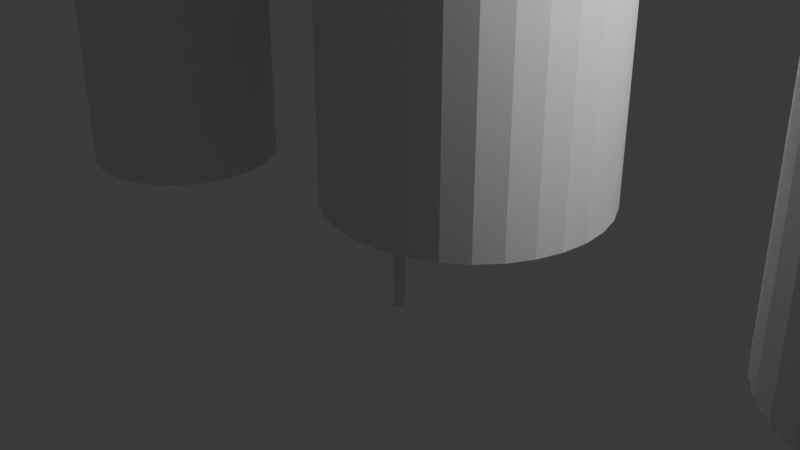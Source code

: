 # Source: untitled.blend  (saved by Blender 4.0.36; exported with 4.5.12 LTS)
import bpy
from mathutils import Matrix  # noqa: F401  (used for matrix-valued properties, if any)

bpy.ops.wm.read_factory_settings(use_empty=True)
scene = bpy.context.scene
scene.name = 'Scene'

# ---- collections
col_collection = bpy.data.collections.new('Collection'); scene.collection.children.link(col_collection)
col_collection_1 = bpy.data.collections.new('Collection 1'); col_collection.children.link(col_collection_1)
col_collection_2 = bpy.data.collections.new('Collection 2'); col_collection.children.link(col_collection_2)

# ---- world
world_world = bpy.data.worlds.new('World'); scene.world = world_world
world_world.use_nodes = True; world_world.node_tree.nodes.clear()
_N = world_world.node_tree.nodes; _L = world_world.node_tree.links
n0 = _N.new('ShaderNodeOutputWorld'); n0.name = 'World Output'; n0.location = (300, 300)
n1 = _N.new('ShaderNodeBackground'); n1.name = 'Background'; n1.location = (10, 300)
n1.inputs[0].default_value = (0.05088, 0.05088, 0.05088, 1.0)
_L.new(n1.outputs[0], n0.inputs[0])
n0.is_active_output = True
world_world.color = (0.05088, 0.05088, 0.05088)
world_world.use_sun_shadow = False
world_world.sun_shadow_jitter_overblur = 0.0

# ---- cameras
cam_camera = bpy.data.cameras.new('Camera')
cam_camera.clip_end = 100.0
cam_camera.ortho_scale = 7.314

# ---- lights
light_light = bpy.data.lights.new('Light', 'POINT')
light_light.transmission_factor = 0.0
light_light.use_soft_falloff = False
light_light.energy = 1000.0
light_light.shadow_soft_size = 0.1
light_light.shadow_maximum_resolution = 0.006
light_light.use_absolute_resolution = True

# ---- meshes
me_cylinder = bpy.data.meshes.new('Cylinder')
me_cylinder.from_pydata([(0.0, 1.0, -1.0), (0.0, 1.0, 1.0), (0.1951, 0.9808, -1.0), (0.1951, 0.9808, 1.0), (0.3827, 0.9239, -1.0), (0.3827, 0.9239, 1.0), (0.5556, 0.8315, -1.0), (0.5556, 0.8315, 1.0), (0.7071, 0.7071, -1.0), (0.7071, 0.7071, 1.0), (0.8315, 0.5556, -1.0), (0.8315, 0.5556, 1.0), (0.9239, 0.3827, -1.0), (0.9239, 0.3827, 1.0), (0.9808, 0.1951, -1.0), (0.9808, 0.1951, 1.0), (1.0, 0.0, -1.0), (1.0, 0.0, 1.0), (0.9808, -0.1951, -1.0), (0.9808, -0.1951, 1.0), (0.9239, -0.3827, -1.0), (0.9239, -0.3827, 1.0), (0.8315, -0.5556, -1.0), (0.8315, -0.5556, 1.0), (0.7071, -0.7071, -1.0), (0.7071, -0.7071, 1.0), (0.5556, -0.8315, -1.0), (0.5556, -0.8315, 1.0), (0.3827, -0.9239, -1.0), (0.3827, -0.9239, 1.0), (0.1951, -0.9808, -1.0), (0.1951, -0.9808, 1.0), (0.0, -1.0, -1.0), (0.0, -1.0, 1.0), (-0.1951, -0.9808, -1.0), (-0.1951, -0.9808, 1.0), (-0.3827, -0.9239, -1.0), (-0.3827, -0.9239, 1.0), (-0.5556, -0.8315, -1.0), (-0.5556, -0.8315, 1.0), (-0.7071, -0.7071, -1.0), (-0.7071, -0.7071, 1.0), (-0.8315, -0.5556, -1.0), (-0.8315, -0.5556, 1.0), (-0.9239, -0.3827, -1.0), (-0.9239, -0.3827, 1.0), (-0.9808, -0.1951, -1.0), (-0.9808, -0.1951, 1.0), (-1.0, 0.0, -1.0), (-1.0, 0.0, 1.0), (-0.9808, 0.1951, -1.0), (-0.9808, 0.1951, 1.0), (-0.9239, 0.3827, -1.0), (-0.9239, 0.3827, 1.0), (-0.8315, 0.5556, -1.0), (-0.8315, 0.5556, 1.0), (-0.7071, 0.7071, -1.0), (-0.7071, 0.7071, 1.0), (-0.5556, 0.8315, -1.0), (-0.5556, 0.8315, 1.0), (-0.3827, 0.9239, -1.0), (-0.3827, 0.9239, 1.0), (-0.1951, 0.9808, -1.0), (-0.1951, 0.9808, 1.0)], [], [(0, 1, 3, 2), (2, 3, 5, 4), (4, 5, 7, 6), (6, 7, 9, 8), (8, 9, 11, 10), (10, 11, 13, 12), (12, 13, 15, 14), (14, 15, 17, 16), (16, 17, 19, 18), (18, 19, 21, 20), (20, 21, 23, 22), (22, 23, 25, 24), (24, 25, 27, 26), (26, 27, 29, 28), (28, 29, 31, 30), (30, 31, 33, 32), (32, 33, 35, 34), (34, 35, 37, 36), (36, 37, 39, 38), (38, 39, 41, 40), (40, 41, 43, 42), (42, 43, 45, 44), (44, 45, 47, 46), (46, 47, 49, 48), (48, 49, 51, 50), (50, 51, 53, 52), (52, 53, 55, 54), (54, 55, 57, 56), (56, 57, 59, 58), (58, 59, 61, 60), (3, 1, 63, 61, 59, 57, 55, 53, 51, 49, 47, 45, 43, 41, 39, 37, 35, 33, 31, 29, 27, 25, 23, 21, 19, 17, 15, 13, 11, 9, 7, 5), (60, 61, 63, 62), (62, 63, 1, 0), (0, 2, 4, 6, 8, 10, 12, 14, 16, 18, 20, 22, 24, 26, 28, 30, 32, 34, 36, 38, 40, 42, 44, 46, 48, 50, 52, 54, 56, 58, 60, 62)])
_uv = me_cylinder.uv_layers.new(name='UVMap')
_uv.uv.foreach_set('vector', [1.0, 0.5, 1.0, 1.0, 0.9688, 1.0, 0.9688, 0.5, 0.9688, 0.5, 0.9688, 1.0, 0.9375, 1.0, 0.9375, 0.5, 0.9375, 0.5, 0.9375, 1.0, 0.9062, 1.0, 0.9062, 0.5, 0.9062, 0.5, 0.9062, 1.0, 0.875, 1.0, 0.875, 0.5, 0.875, 0.5, 0.875, 1.0, 0.8438, 1.0, 0.8438, 0.5, 0.8438, 0.5, 0.8438, 1.0, 0.8125, 1.0, 0.8125, 0.5, 0.8125, 0.5, 0.8125, 1.0, 0.7812, 1.0, 0.7812, 0.5, 0.7812, 0.5, 0.7812, 1.0, 0.75, 1.0, 0.75, 0.5, 0.75, 0.5, 0.75, 1.0, 0.7188, 1.0, 0.7188, 0.5, 0.7188, 0.5, 0.7188, 1.0, 0.6875, 1.0, 0.6875, 0.5, 0.6875, 0.5, 0.6875, 1.0, 0.6562, 1.0, 0.6562, 0.5, 0.6562, 0.5, 0.6562, 1.0, 0.625, 1.0, 0.625, 0.5, 0.625, 0.5, 0.625, 1.0, 0.5938, 1.0, 0.5938, 0.5, 0.5938, 0.5, 0.5938, 1.0, 0.5625, 1.0, 0.5625, 0.5, 0.5625, 0.5, 0.5625, 1.0, 0.5312, 1.0, 0.5312, 0.5, 0.5312, 0.5, 0.5312, 1.0, 0.5, 1.0, 0.5, 0.5, 0.5, 0.5, 0.5, 1.0, 0.4688, 1.0, 0.4688, 0.5, 0.4688, 0.5, 0.4688, 1.0, 0.4375, 1.0, 0.4375, 0.5, 0.4375, 0.5, 0.4375, 1.0, 0.4062, 1.0, 0.4062, 0.5, 0.4062, 0.5, 0.4062, 1.0, 0.375, 1.0, 0.375, 0.5, 0.375, 0.5, 0.375, 1.0, 0.3438, 1.0, 0.3438, 0.5, 0.3438, 0.5, 0.3438, 1.0, 0.3125, 1.0, 0.3125, 0.5, 0.3125, 0.5, 0.3125, 1.0, 0.2812, 1.0, 0.2812, 0.5, 0.2812, 0.5, 0.2812, 1.0, 0.25, 1.0, 0.25, 0.5, 0.25, 0.5, 0.25, 1.0, 0.2188, 1.0, 0.2188, 0.5, 0.2188, 0.5, 0.2188, 1.0, 0.1875, 1.0, 0.1875, 0.5, 0.1875, 0.5, 0.1875, 1.0, 0.1562, 1.0, 0.1562, 0.5, 0.1562, 0.5, 0.1562, 1.0, 0.125, 1.0, 0.125, 0.5, 0.125, 0.5, 0.125, 1.0, 0.09375, 1.0, 0.09375, 0.5, 0.09375, 0.5, 0.09375, 1.0, 0.0625, 1.0, 0.0625, 0.5, 0.2968, 0.4854, 0.25, 0.49, 0.2032, 0.4854, 0.1582, 0.4717, 0.1167, 0.4496, 0.08029, 0.4197, 0.05045, 0.3833, 0.02827, 0.3418, 0.01461, 0.2968, 0.01, 0.25, 0.01461, 0.2032, 0.02827, 0.1582, 0.05045, 0.1167, 0.08029, 0.08029, 0.1167, 0.05045, 0.1582, 0.02827, 0.2032, 0.01461, 0.25, 0.01, 0.2968, 0.01461, 0.3418, 0.02827, 0.3833, 0.05045, 0.4197, 0.08029, 0.4496, 0.1167, 0.4717, 0.1582, 0.4854, 0.2032, 0.49, 0.25, 0.4854, 0.2968, 0.4717, 0.3418, 0.4496, 0.3833, 0.4197, 0.4197, 0.3833, 0.4496, 0.3418, 0.4717, 0.0625, 0.5, 0.0625, 1.0, 0.03125, 1.0, 0.03125, 0.5, 0.03125, 0.5, 0.03125, 1.0, 0.0, 1.0, 0.0, 0.5, 0.75, 0.49, 0.7968, 0.4854, 0.8418, 0.4717, 0.8833, 0.4496, 0.9197, 0.4197, 0.9496, 0.3833, 0.9717, 0.3418, 0.9854, 0.2968, 0.99, 0.25, 0.9854, 0.2032, 0.9717, 0.1582, 0.9496, 0.1167, 0.9197, 0.08029, 0.8833, 0.05045, 0.8418, 0.02827, 0.7968, 0.01461, 0.75, 0.01, 0.7032, 0.01461, 0.6582, 0.02827, 0.6167, 0.05045, 0.5803, 0.08029, 0.5504, 0.1167, 0.5283, 0.1582, 0.5146, 0.2032, 0.51, 0.25, 0.5146, 0.2968, 0.5283, 0.3418, 0.5504, 0.3833, 0.5803, 0.4197, 0.6167, 0.4496, 0.6582, 0.4717, 0.7032, 0.4854])
me_cylinder.update()
me_cylinder_001 = bpy.data.meshes.new('Cylinder.001')
me_cylinder_001.from_pydata([(0.0, 1.0, -1.0), (0.0, 1.0, 1.0), (0.1951, 0.9808, -1.0), (0.1951, 0.9808, 1.0), (0.3827, 0.9239, -1.0), (0.3827, 0.9239, 1.0), (0.5556, 0.8315, -1.0), (0.5556, 0.8315, 1.0), (0.7071, 0.7071, -1.0), (0.7071, 0.7071, 1.0), (0.8315, 0.5556, -1.0), (0.8315, 0.5556, 1.0), (0.9239, 0.3827, -1.0), (0.9239, 0.3827, 1.0), (0.9808, 0.1951, -1.0), (0.9808, 0.1951, 1.0), (1.0, 0.0, -1.0), (1.0, 0.0, 1.0), (0.9808, -0.1951, -1.0), (0.9808, -0.1951, 1.0), (0.9239, -0.3827, -1.0), (0.9239, -0.3827, 1.0), (0.8315, -0.5556, -1.0), (0.8315, -0.5556, 1.0), (0.7071, -0.7071, -1.0), (0.7071, -0.7071, 1.0), (0.5556, -0.8315, -1.0), (0.5556, -0.8315, 1.0), (0.3827, -0.9239, -1.0), (0.3827, -0.9239, 1.0), (0.1951, -0.9808, -1.0), (0.1951, -0.9808, 1.0), (0.0, -1.0, -1.0), (0.0, -1.0, 1.0), (-0.1951, -0.9808, -1.0), (-0.1951, -0.9808, 1.0), (-0.3827, -0.9239, -1.0), (-0.3827, -0.9239, 1.0), (-0.5556, -0.8315, -1.0), (-0.5556, -0.8315, 1.0), (-0.7071, -0.7071, -1.0), (-0.7071, -0.7071, 1.0), (-0.8315, -0.5556, -1.0), (-0.8315, -0.5556, 1.0), (-0.9239, -0.3827, -1.0), (-0.9239, -0.3827, 1.0), (-0.9808, -0.1951, -1.0), (-0.9808, -0.1951, 1.0), (-1.0, 0.0, -1.0), (-1.0, 0.0, 1.0), (-0.9808, 0.1951, -1.0), (-0.9808, 0.1951, 1.0), (-0.9239, 0.3827, -1.0), (-0.9239, 0.3827, 1.0), (-0.8315, 0.5556, -1.0), (-0.8315, 0.5556, 1.0), (-0.7071, 0.7071, -1.0), (-0.7071, 0.7071, 1.0), (-0.5556, 0.8315, -1.0), (-0.5556, 0.8315, 1.0), (-0.3827, 0.9239, -1.0), (-0.3827, 0.9239, 1.0), (-0.1951, 0.9808, -1.0), (-0.1951, 0.9808, 1.0)], [], [(0, 1, 3, 2), (2, 3, 5, 4), (4, 5, 7, 6), (6, 7, 9, 8), (8, 9, 11, 10), (10, 11, 13, 12), (12, 13, 15, 14), (14, 15, 17, 16), (16, 17, 19, 18), (18, 19, 21, 20), (20, 21, 23, 22), (22, 23, 25, 24), (24, 25, 27, 26), (26, 27, 29, 28), (28, 29, 31, 30), (30, 31, 33, 32), (32, 33, 35, 34), (34, 35, 37, 36), (36, 37, 39, 38), (38, 39, 41, 40), (40, 41, 43, 42), (42, 43, 45, 44), (44, 45, 47, 46), (46, 47, 49, 48), (48, 49, 51, 50), (50, 51, 53, 52), (52, 53, 55, 54), (54, 55, 57, 56), (56, 57, 59, 58), (58, 59, 61, 60), (3, 1, 63, 61, 59, 57, 55, 53, 51, 49, 47, 45, 43, 41, 39, 37, 35, 33, 31, 29, 27, 25, 23, 21, 19, 17, 15, 13, 11, 9, 7, 5), (60, 61, 63, 62), (62, 63, 1, 0), (0, 2, 4, 6, 8, 10, 12, 14, 16, 18, 20, 22, 24, 26, 28, 30, 32, 34, 36, 38, 40, 42, 44, 46, 48, 50, 52, 54, 56, 58, 60, 62)])
_uv = me_cylinder_001.uv_layers.new(name='UVMap')
_uv.uv.foreach_set('vector', [1.0, 0.5, 1.0, 1.0, 0.9688, 1.0, 0.9688, 0.5, 0.9688, 0.5, 0.9688, 1.0, 0.9375, 1.0, 0.9375, 0.5, 0.9375, 0.5, 0.9375, 1.0, 0.9062, 1.0, 0.9062, 0.5, 0.9062, 0.5, 0.9062, 1.0, 0.875, 1.0, 0.875, 0.5, 0.875, 0.5, 0.875, 1.0, 0.8438, 1.0, 0.8438, 0.5, 0.8438, 0.5, 0.8438, 1.0, 0.8125, 1.0, 0.8125, 0.5, 0.8125, 0.5, 0.8125, 1.0, 0.7812, 1.0, 0.7812, 0.5, 0.7812, 0.5, 0.7812, 1.0, 0.75, 1.0, 0.75, 0.5, 0.75, 0.5, 0.75, 1.0, 0.7188, 1.0, 0.7188, 0.5, 0.7188, 0.5, 0.7188, 1.0, 0.6875, 1.0, 0.6875, 0.5, 0.6875, 0.5, 0.6875, 1.0, 0.6562, 1.0, 0.6562, 0.5, 0.6562, 0.5, 0.6562, 1.0, 0.625, 1.0, 0.625, 0.5, 0.625, 0.5, 0.625, 1.0, 0.5938, 1.0, 0.5938, 0.5, 0.5938, 0.5, 0.5938, 1.0, 0.5625, 1.0, 0.5625, 0.5, 0.5625, 0.5, 0.5625, 1.0, 0.5312, 1.0, 0.5312, 0.5, 0.5312, 0.5, 0.5312, 1.0, 0.5, 1.0, 0.5, 0.5, 0.5, 0.5, 0.5, 1.0, 0.4688, 1.0, 0.4688, 0.5, 0.4688, 0.5, 0.4688, 1.0, 0.4375, 1.0, 0.4375, 0.5, 0.4375, 0.5, 0.4375, 1.0, 0.4062, 1.0, 0.4062, 0.5, 0.4062, 0.5, 0.4062, 1.0, 0.375, 1.0, 0.375, 0.5, 0.375, 0.5, 0.375, 1.0, 0.3438, 1.0, 0.3438, 0.5, 0.3438, 0.5, 0.3438, 1.0, 0.3125, 1.0, 0.3125, 0.5, 0.3125, 0.5, 0.3125, 1.0, 0.2812, 1.0, 0.2812, 0.5, 0.2812, 0.5, 0.2812, 1.0, 0.25, 1.0, 0.25, 0.5, 0.25, 0.5, 0.25, 1.0, 0.2188, 1.0, 0.2188, 0.5, 0.2188, 0.5, 0.2188, 1.0, 0.1875, 1.0, 0.1875, 0.5, 0.1875, 0.5, 0.1875, 1.0, 0.1562, 1.0, 0.1562, 0.5, 0.1562, 0.5, 0.1562, 1.0, 0.125, 1.0, 0.125, 0.5, 0.125, 0.5, 0.125, 1.0, 0.09375, 1.0, 0.09375, 0.5, 0.09375, 0.5, 0.09375, 1.0, 0.0625, 1.0, 0.0625, 0.5, 0.2968, 0.4854, 0.25, 0.49, 0.2032, 0.4854, 0.1582, 0.4717, 0.1167, 0.4496, 0.08029, 0.4197, 0.05045, 0.3833, 0.02827, 0.3418, 0.01461, 0.2968, 0.01, 0.25, 0.01461, 0.2032, 0.02827, 0.1582, 0.05045, 0.1167, 0.08029, 0.08029, 0.1167, 0.05045, 0.1582, 0.02827, 0.2032, 0.01461, 0.25, 0.01, 0.2968, 0.01461, 0.3418, 0.02827, 0.3833, 0.05045, 0.4197, 0.08029, 0.4496, 0.1167, 0.4717, 0.1582, 0.4854, 0.2032, 0.49, 0.25, 0.4854, 0.2968, 0.4717, 0.3418, 0.4496, 0.3833, 0.4197, 0.4197, 0.3833, 0.4496, 0.3418, 0.4717, 0.0625, 0.5, 0.0625, 1.0, 0.03125, 1.0, 0.03125, 0.5, 0.03125, 0.5, 0.03125, 1.0, 0.0, 1.0, 0.0, 0.5, 0.75, 0.49, 0.7968, 0.4854, 0.8418, 0.4717, 0.8833, 0.4496, 0.9197, 0.4197, 0.9496, 0.3833, 0.9717, 0.3418, 0.9854, 0.2968, 0.99, 0.25, 0.9854, 0.2032, 0.9717, 0.1582, 0.9496, 0.1167, 0.9197, 0.08029, 0.8833, 0.05045, 0.8418, 0.02827, 0.7968, 0.01461, 0.75, 0.01, 0.7032, 0.01461, 0.6582, 0.02827, 0.6167, 0.05045, 0.5803, 0.08029, 0.5504, 0.1167, 0.5283, 0.1582, 0.5146, 0.2032, 0.51, 0.25, 0.5146, 0.2968, 0.5283, 0.3418, 0.5504, 0.3833, 0.5803, 0.4197, 0.6167, 0.4496, 0.6582, 0.4717, 0.7032, 0.4854])
me_cylinder_001.update()
me_cylinder_002 = bpy.data.meshes.new('Cylinder.002')
me_cylinder_002.from_pydata([(0.0, 1.0, -1.0), (0.0, 0.8554, 1.0), (0.1951, 0.9808, -1.0), (0.1669, 0.8389, 1.0), (0.3827, 0.9239, -1.0), (0.3273, 0.7903, 1.0), (0.5556, 0.8315, -1.0), (0.4752, 0.7112, 1.0), (0.7071, 0.7071, -1.0), (0.6048, 0.6048, 1.0), (0.8315, 0.5556, -1.0), (0.7112, 0.4752, 1.0), (0.9239, 0.3827, -1.0), (0.7903, 0.3273, 1.0), (0.9808, 0.1951, -1.0), (0.8389, 0.1669, 1.0), (1.0, 0.0, -1.0), (0.8554, 0.0, 1.0), (0.9808, -0.1951, -1.0), (0.8389, -0.1669, 1.0), (0.9239, -0.3827, -1.0), (0.7903, -0.3273, 1.0), (0.8315, -0.5556, -1.0), (0.7112, -0.4752, 1.0), (0.7071, -0.7071, -1.0), (0.6048, -0.6048, 1.0), (0.5556, -0.8315, -1.0), (0.4752, -0.7112, 1.0), (0.3827, -0.9239, -1.0), (0.3273, -0.7903, 1.0), (0.1951, -0.9808, -1.0), (0.1669, -0.8389, 1.0), (0.0, -1.0, -1.0), (0.0, -0.8554, 1.0), (-0.1951, -0.9808, -1.0), (-0.1669, -0.8389, 1.0), (-0.3827, -0.9239, -1.0), (-0.3273, -0.7903, 1.0), (-0.5556, -0.8315, -1.0), (-0.4752, -0.7112, 1.0), (-0.7071, -0.7071, -1.0), (-0.6048, -0.6048, 1.0), (-0.8315, -0.5556, -1.0), (-0.7112, -0.4752, 1.0), (-0.9239, -0.3827, -1.0), (-0.7903, -0.3273, 1.0), (-0.9808, -0.1951, -1.0), (-0.8389, -0.1669, 1.0), (-1.0, 0.0, -1.0), (-0.8554, 0.0, 1.0), (-0.9808, 0.1951, -1.0), (-0.8389, 0.1669, 1.0), (-0.9239, 0.3827, -1.0), (-0.7903, 0.3273, 1.0), (-0.8315, 0.5556, -1.0), (-0.7112, 0.4752, 1.0), (-0.7071, 0.7071, -1.0), (-0.6048, 0.6048, 1.0), (-0.5556, 0.8315, -1.0), (-0.4752, 0.7112, 1.0), (-0.3827, 0.9239, -1.0), (-0.3273, 0.7903, 1.0), (-0.1951, 0.9808, -1.0), (-0.1669, 0.8389, 1.0), (0.1951, 0.9808, 1.0), (0.0, 1.0, 1.0), (0.3827, 0.9239, 1.0), (0.5556, 0.8315, 1.0), (0.7071, 0.7071, 1.0), (0.8315, 0.5556, 1.0), (0.9239, 0.3827, 1.0), (0.9808, 0.1951, 1.0), (1.0, 0.0, 1.0), (0.9808, -0.1951, 1.0), (0.9239, -0.3827, 1.0), (0.8315, -0.5556, 1.0), (0.7071, -0.7071, 1.0), (0.5556, -0.8315, 1.0), (0.3827, -0.9239, 1.0), (0.1951, -0.9808, 1.0), (0.0, -1.0, 1.0), (-0.1951, -0.9808, 1.0), (-0.3827, -0.9239, 1.0), (-0.5556, -0.8315, 1.0), (-0.7071, -0.7071, 1.0), (-0.8315, -0.5556, 1.0), (-0.9239, -0.3827, 1.0), (-0.9808, -0.1951, 1.0), (-1.0, 0.0, 1.0), (-0.9808, 0.1951, 1.0), (-0.9239, 0.3827, 1.0), (-0.8315, 0.5556, 1.0), (-0.7071, 0.7071, 1.0), (-0.5556, 0.8315, 1.0), (-0.3827, 0.9239, 1.0), (-0.1951, 0.9808, 1.0), (0.1669, 0.8389, -0.1237), (7.169e-08, 0.8554, -0.1237), (0.3273, 0.7903, -0.1237), (0.4752, 0.7112, -0.1237), (0.6048, 0.6048, -0.1237), (0.7112, 0.4752, -0.1237), (0.7903, 0.3273, -0.1237), (0.8389, 0.1669, -0.1237), (0.8554, 0.0, -0.1237), (0.8389, -0.1669, -0.1237), (0.7903, -0.3273, -0.1237), (0.7112, -0.4752, -0.1237), (0.6048, -0.6048, -0.1237), (0.4752, -0.7112, -0.1237), (0.3273, -0.7903, -0.1237), (0.1669, -0.8389, -0.1237), (7.169e-08, -0.8554, -0.1237), (-0.1669, -0.8389, -0.1237), (-0.3273, -0.7903, -0.1237), (-0.4752, -0.7112, -0.1237), (-0.6048, -0.6048, -0.1237), (-0.7112, -0.4752, -0.1237), (-0.7903, -0.3273, -0.1237), (-0.8389, -0.1669, -0.1237), (-0.8554, 0.0, -0.1237), (-0.8389, 0.1669, -0.1237), (-0.7903, 0.3273, -0.1237), (-0.7112, 0.4752, -0.1237), (-0.6048, 0.6048, -0.1237), (-0.4752, 0.7112, -0.1237), (-0.3273, 0.7903, -0.1237), (-0.1669, 0.8389, -0.1237)], [], [(0, 65, 64, 2), (2, 64, 66, 4), (4, 66, 67, 6), (6, 67, 68, 8), (8, 68, 69, 10), (10, 69, 70, 12), (12, 70, 71, 14), (14, 71, 72, 16), (16, 72, 73, 18), (18, 73, 74, 20), (20, 74, 75, 22), (22, 75, 76, 24), (24, 76, 77, 26), (26, 77, 78, 28), (28, 78, 79, 30), (30, 79, 80, 32), (32, 80, 81, 34), (34, 81, 82, 36), (36, 82, 83, 38), (38, 83, 84, 40), (40, 84, 85, 42), (42, 85, 86, 44), (44, 86, 87, 46), (46, 87, 88, 48), (48, 88, 89, 50), (50, 89, 90, 52), (52, 90, 91, 54), (54, 91, 92, 56), (56, 92, 93, 58), (58, 93, 94, 60), (49, 47, 119, 120), (60, 94, 95, 62), (62, 95, 65, 0), (0, 2, 4, 6, 8, 10, 12, 14, 16, 18, 20, 22, 24, 26, 28, 30, 32, 34, 36, 38, 40, 42, 44, 46, 48, 50, 52, 54, 56, 58, 60, 62), (1, 3, 64, 65), (3, 5, 66, 64), (5, 7, 67, 66), (7, 9, 68, 67), (9, 11, 69, 68), (11, 13, 70, 69), (13, 15, 71, 70), (15, 17, 72, 71), (17, 19, 73, 72), (19, 21, 74, 73), (21, 23, 75, 74), (23, 25, 76, 75), (25, 27, 77, 76), (27, 29, 78, 77), (29, 31, 79, 78), (31, 33, 80, 79), (33, 35, 81, 80), (35, 37, 82, 81), (37, 39, 83, 82), (39, 41, 84, 83), (41, 43, 85, 84), (43, 45, 86, 85), (45, 47, 87, 86), (47, 49, 88, 87), (49, 51, 89, 88), (51, 53, 90, 89), (53, 55, 91, 90), (55, 57, 92, 91), (57, 59, 93, 92), (59, 61, 94, 93), (61, 63, 95, 94), (63, 1, 65, 95), (96, 97, 127, 126, 125, 124, 123, 122, 121, 120, 119, 118, 117, 116, 115, 114, 113, 112, 111, 110, 109, 108, 107, 106, 105, 104, 103, 102, 101, 100, 99, 98), (23, 21, 106, 107), (51, 49, 120, 121), (25, 23, 107, 108), (53, 51, 121, 122), (27, 25, 108, 109), (55, 53, 122, 123), (29, 27, 109, 110), (3, 1, 97, 96), (57, 55, 123, 124), (31, 29, 110, 111), (5, 3, 96, 98), (59, 57, 124, 125), (33, 31, 111, 112), (7, 5, 98, 99), (61, 59, 125, 126), (35, 33, 112, 113), (9, 7, 99, 100), (63, 61, 126, 127), (37, 35, 113, 114), (11, 9, 100, 101), (1, 63, 127, 97), (39, 37, 114, 115), (13, 11, 101, 102), (41, 39, 115, 116), (15, 13, 102, 103), (43, 41, 116, 117), (17, 15, 103, 104), (45, 43, 117, 118), (19, 17, 104, 105), (47, 45, 118, 119), (21, 19, 105, 106)])
_uv = me_cylinder_002.uv_layers.new(name='UVMap')
_uv.uv.foreach_set('vector', [1.0, 0.5, 1.0, 1.0, 0.9688, 1.0, 0.9688, 0.5, 0.9688, 0.5, 0.9688, 1.0, 0.9375, 1.0, 0.9375, 0.5, 0.9375, 0.5, 0.9375, 1.0, 0.9062, 1.0, 0.9062, 0.5, 0.9062, 0.5, 0.9062, 1.0, 0.875, 1.0, 0.875, 0.5, 0.875, 0.5, 0.875, 1.0, 0.8438, 1.0, 0.8438, 0.5, 0.8438, 0.5, 0.8438, 1.0, 0.8125, 1.0, 0.8125, 0.5, 0.8125, 0.5, 0.8125, 1.0, 0.7812, 1.0, 0.7812, 0.5, 0.7812, 0.5, 0.7812, 1.0, 0.75, 1.0, 0.75, 0.5, 0.75, 0.5, 0.75, 1.0, 0.7188, 1.0, 0.7188, 0.5, 0.7188, 0.5, 0.7188, 1.0, 0.6875, 1.0, 0.6875, 0.5, 0.6875, 0.5, 0.6875, 1.0, 0.6562, 1.0, 0.6562, 0.5, 0.6562, 0.5, 0.6562, 1.0, 0.625, 1.0, 0.625, 0.5, 0.625, 0.5, 0.625, 1.0, 0.5938, 1.0, 0.5938, 0.5, 0.5938, 0.5, 0.5938, 1.0, 0.5625, 1.0, 0.5625, 0.5, 0.5625, 0.5, 0.5625, 1.0, 0.5312, 1.0, 0.5312, 0.5, 0.5312, 0.5, 0.5312, 1.0, 0.5, 1.0, 0.5, 0.5, 0.5, 0.5, 0.5, 1.0, 0.4688, 1.0, 0.4688, 0.5, 0.4688, 0.5, 0.4688, 1.0, 0.4375, 1.0, 0.4375, 0.5, 0.4375, 0.5, 0.4375, 1.0, 0.4062, 1.0, 0.4062, 0.5, 0.4062, 0.5, 0.4062, 1.0, 0.375, 1.0, 0.375, 0.5, 0.375, 0.5, 0.375, 1.0, 0.3438, 1.0, 0.3438, 0.5, 0.3438, 0.5, 0.3438, 1.0, 0.3125, 1.0, 0.3125, 0.5, 0.3125, 0.5, 0.3125, 1.0, 0.2812, 1.0, 0.2812, 0.5, 0.2812, 0.5, 0.2812, 1.0, 0.25, 1.0, 0.25, 0.5, 0.25, 0.5, 0.25, 1.0, 0.2188, 1.0, 0.2188, 0.5, 0.2188, 0.5, 0.2188, 1.0, 0.1875, 1.0, 0.1875, 0.5, 0.1875, 0.5, 0.1875, 1.0, 0.1562, 1.0, 0.1562, 0.5, 0.1562, 0.5, 0.1562, 1.0, 0.125, 1.0, 0.125, 0.5, 0.125, 0.5, 0.125, 1.0, 0.09375, 1.0, 0.09375, 0.5, 0.09375, 0.5, 0.09375, 1.0, 0.0625, 1.0, 0.0625, 0.5, 0.04471, 0.25, 0.04866, 0.21, 0.04866, 0.21, 0.04471, 0.25, 0.0625, 0.5, 0.0625, 1.0, 0.03125, 1.0, 0.03125, 0.5, 0.03125, 0.5, 0.03125, 1.0, 0.0, 1.0, 0.0, 0.5, 0.75, 0.49, 0.7968, 0.4854, 0.8418, 0.4717, 0.8833, 0.4496, 0.9197, 0.4197, 0.9496, 0.3833, 0.9717, 0.3418, 0.9854, 0.2968, 0.99, 0.25, 0.9854, 0.2032, 0.9717, 0.1582, 0.9496, 0.1167, 0.9197, 0.08029, 0.8833, 0.05045, 0.8418, 0.02827, 0.7968, 0.01461, 0.75, 0.01, 0.7032, 0.01461, 0.6582, 0.02827, 0.6167, 0.05045, 0.5803, 0.08029, 0.5504, 0.1167, 0.5283, 0.1582, 0.5146, 0.2032, 0.51, 0.25, 0.5146, 0.2968, 0.5283, 0.3418, 0.5504, 0.3833, 0.5803, 0.4197, 0.6167, 0.4496, 0.6582, 0.4717, 0.7032, 0.4854, 0.25, 0.4553, 0.29, 0.4513, 0.2968, 0.4854, 0.25, 0.49, 0.29, 0.4513, 0.3286, 0.4397, 0.3418, 0.4717, 0.2968, 0.4854, 0.3286, 0.4397, 0.3641, 0.4207, 0.3833, 0.4496, 0.3418, 0.4717, 0.3641, 0.4207, 0.3952, 0.3952, 0.4197, 0.4197, 0.3833, 0.4496, 0.3952, 0.3952, 0.4207, 0.3641, 0.4496, 0.3833, 0.4197, 0.4197, 0.4207, 0.3641, 0.4397, 0.3286, 0.4717, 0.3418, 0.4496, 0.3833, 0.4397, 0.3286, 0.4513, 0.29, 0.4854, 0.2968, 0.4717, 0.3418, 0.4513, 0.29, 0.4553, 0.25, 0.49, 0.25, 0.4854, 0.2968, 0.4553, 0.25, 0.4513, 0.21, 0.4854, 0.2032, 0.49, 0.25, 0.4513, 0.21, 0.4397, 0.1714, 0.4717, 0.1582, 0.4854, 0.2032, 0.4397, 0.1714, 0.4207, 0.1359, 0.4496, 0.1167, 0.4717, 0.1582, 0.4207, 0.1359, 0.3952, 0.1048, 0.4197, 0.08029, 0.4496, 0.1167, 0.3952, 0.1048, 0.3641, 0.07931, 0.3833, 0.05045, 0.4197, 0.08029, 0.3641, 0.07931, 0.3286, 0.06034, 0.3418, 0.02827, 0.3833, 0.05045, 0.3286, 0.06034, 0.29, 0.04866, 0.2968, 0.01461, 0.3418, 0.02827, 0.29, 0.04866, 0.25, 0.04471, 0.25, 0.01, 0.2968, 0.01461, 0.25, 0.04471, 0.21, 0.04866, 0.2032, 0.01461, 0.25, 0.01, 0.21, 0.04866, 0.1714, 0.06034, 0.1582, 0.02827, 0.2032, 0.01461, 0.1714, 0.06034, 0.1359, 0.07931, 0.1167, 0.05045, 0.1582, 0.02827, 0.1359, 0.07931, 0.1048, 0.1048, 0.08029, 0.08029, 0.1167, 0.05045, 0.1048, 0.1048, 0.07931, 0.1359, 0.05045, 0.1167, 0.08029, 0.08029, 0.07931, 0.1359, 0.06034, 0.1714, 0.02827, 0.1582, 0.05045, 0.1167, 0.06034, 0.1714, 0.04866, 0.21, 0.01461, 0.2032, 0.02827, 0.1582, 0.04866, 0.21, 0.04471, 0.25, 0.01, 0.25, 0.01461, 0.2032, 0.04471, 0.25, 0.04866, 0.29, 0.01461, 0.2968, 0.01, 0.25, 0.04866, 0.29, 0.06034, 0.3286, 0.02827, 0.3418, 0.01461, 0.2968, 0.06034, 0.3286, 0.07931, 0.3641, 0.05045, 0.3833, 0.02827, 0.3418, 0.07931, 0.3641, 0.1048, 0.3952, 0.08029, 0.4197, 0.05045, 0.3833, 0.1048, 0.3952, 0.1359, 0.4207, 0.1167, 0.4496, 0.08029, 0.4197, 0.1359, 0.4207, 0.1714, 0.4397, 0.1582, 0.4717, 0.1167, 0.4496, 0.1714, 0.4397, 0.21, 0.4513, 0.2032, 0.4854, 0.1582, 0.4717, 0.21, 0.4513, 0.25, 0.4553, 0.25, 0.49, 0.2032, 0.4854, 0.29, 0.4513, 0.25, 0.4553, 0.21, 0.4513, 0.1714, 0.4397, 0.1359, 0.4207, 0.1048, 0.3952, 0.07931, 0.3641, 0.06034, 0.3286, 0.04866, 0.29, 0.04471, 0.25, 0.04866, 0.21, 0.06034, 0.1714, 0.07931, 0.1359, 0.1048, 0.1048, 0.1359, 0.07931, 0.1714, 0.06034, 0.21, 0.04866, 0.25, 0.04471, 0.29, 0.04866, 0.3286, 0.06034, 0.3641, 0.07931, 0.3952, 0.1048, 0.4207, 0.1359, 0.4397, 0.1714, 0.4513, 0.21, 0.4553, 0.25, 0.4513, 0.29, 0.4397, 0.3286, 0.4207, 0.3641, 0.3952, 0.3952, 0.3641, 0.4207, 0.3286, 0.4397, 0.4207, 0.1359, 0.4397, 0.1714, 0.4397, 0.1714, 0.4207, 0.1359, 0.04866, 0.29, 0.04471, 0.25, 0.04471, 0.25, 0.04866, 0.29, 0.3952, 0.1048, 0.4207, 0.1359, 0.4207, 0.1359, 0.3952, 0.1048, 0.06034, 0.3286, 0.04866, 0.29, 0.04866, 0.29, 0.06034, 0.3286, 0.3641, 0.07931, 0.3952, 0.1048, 0.3952, 0.1048, 0.3641, 0.07931, 0.07931, 0.3641, 0.06034, 0.3286, 0.06034, 0.3286, 0.07931, 0.3641, 0.3286, 0.06034, 0.3641, 0.07931, 0.3641, 0.07931, 0.3286, 0.06034, 0.29, 0.4513, 0.25, 0.4553, 0.25, 0.4553, 0.29, 0.4513, 0.1048, 0.3952, 0.07931, 0.3641, 0.07931, 0.3641, 0.1048, 0.3952, 0.29, 0.04866, 0.3286, 0.06034, 0.3286, 0.06034, 0.29, 0.04866, 0.3286, 0.4397, 0.29, 0.4513, 0.29, 0.4513, 0.3286, 0.4397, 0.1359, 0.4207, 0.1048, 0.3952, 0.1048, 0.3952, 0.1359, 0.4207, 0.25, 0.04471, 0.29, 0.04866, 0.29, 0.04866, 0.25, 0.04471, 0.3641, 0.4207, 0.3286, 0.4397, 0.3286, 0.4397, 0.3641, 0.4207, 0.1714, 0.4397, 0.1359, 0.4207, 0.1359, 0.4207, 0.1714, 0.4397, 0.21, 0.04866, 0.25, 0.04471, 0.25, 0.04471, 0.21, 0.04866, 0.3952, 0.3952, 0.3641, 0.4207, 0.3641, 0.4207, 0.3952, 0.3952, 0.21, 0.4513, 0.1714, 0.4397, 0.1714, 0.4397, 0.21, 0.4513, 0.1714, 0.06034, 0.21, 0.04866, 0.21, 0.04866, 0.1714, 0.06034, 0.4207, 0.3641, 0.3952, 0.3952, 0.3952, 0.3952, 0.4207, 0.3641, 0.25, 0.4553, 0.21, 0.4513, 0.21, 0.4513, 0.25, 0.4553, 0.1359, 0.07931, 0.1714, 0.06034, 0.1714, 0.06034, 0.1359, 0.07931, 0.4397, 0.3286, 0.4207, 0.3641, 0.4207, 0.3641, 0.4397, 0.3286, 0.1048, 0.1048, 0.1359, 0.07931, 0.1359, 0.07931, 0.1048, 0.1048, 0.4513, 0.29, 0.4397, 0.3286, 0.4397, 0.3286, 0.4513, 0.29, 0.07931, 0.1359, 0.1048, 0.1048, 0.1048, 0.1048, 0.07931, 0.1359, 0.4553, 0.25, 0.4513, 0.29, 0.4513, 0.29, 0.4553, 0.25, 0.06034, 0.1714, 0.07931, 0.1359, 0.07931, 0.1359, 0.06034, 0.1714, 0.4513, 0.21, 0.4553, 0.25, 0.4553, 0.25, 0.4513, 0.21, 0.04866, 0.21, 0.06034, 0.1714, 0.06034, 0.1714, 0.04866, 0.21, 0.4397, 0.1714, 0.4513, 0.21, 0.4513, 0.21, 0.4397, 0.1714])
me_cylinder_002.update()
me_cylinder_003 = bpy.data.meshes.new('Cylinder.003')
me_cylinder_003.from_pydata([(-0.6876, 1.012, -1.531), (-0.6876, 0.8975, -1.485), (-0.6876, 1.012, 0.4694), (-0.4925, 0.9931, -1.531), (-0.516, 0.8805, -1.485), (-0.4925, 0.9931, 0.4694), (-0.305, 0.9362, -1.531), (-0.351, 0.8302, -1.485), (-0.305, 0.9362, 0.4694), (-0.1321, 0.8438, -1.531), (-0.199, 0.7484, -1.485), (-0.1321, 0.8438, 0.4694), (0.01947, 0.7194, -1.531), (-0.06569, 0.6383, -1.485), (0.01947, 0.7194, 0.4694), (0.1438, 0.5679, -1.531), (0.0437, 0.5041, -1.485), (0.1438, 0.5679, 0.4694), (0.2362, 0.395, -1.531), (0.125, 0.3511, -1.485), (0.2362, 0.395, 0.4694), (0.2931, 0.2074, -1.531), (0.175, 0.185, -1.485), (0.2931, 0.2074, 0.4694), (0.3124, 0.01229, -1.531), (0.1919, 0.01229, -1.485), (0.3124, 0.01229, 0.4694), (0.2931, -0.1828, -1.531), (0.175, -0.1604, -1.485), (0.2931, -0.1828, 0.4694), (0.125, -0.3265, -1.485), (0.2362, -0.3704, -1.531), (0.2362, -0.3704, 0.4694), (0.1438, -0.5433, -1.531), (0.0437, -0.4795, -1.485), (0.1438, -0.5433, 0.4694), (0.01947, -0.6948, -1.531), (-0.06569, -0.6137, -1.485), (0.01947, -0.6948, 0.4694), (-0.1321, -0.8192, -1.531), (-0.199, -0.7238, -1.485), (-0.1321, -0.8192, 0.4694), (-0.305, -0.9116, -1.531), (-0.351, -0.8056, -1.485), (-0.305, -0.9116, 0.4694), (-0.516, -0.8559, -1.485), (-0.4925, -0.9685, -1.531), (-0.4925, -0.9685, 0.4694), (-0.6876, -0.9877, -1.531), (-0.6876, -0.873, -1.485), (-0.6876, -0.9877, 0.4694), (-0.8827, -0.9685, -1.531), (-0.8592, -0.8559, -1.485), (-0.8827, -0.9685, 0.4694), (-1.07, -0.9116, -1.531), (-1.024, -0.8056, -1.485), (-1.07, -0.9116, 0.4694), (-1.243, -0.8192, -1.531), (-1.176, -0.7238, -1.485), (-1.243, -0.8192, 0.4694), (-1.395, -0.6948, -1.531), (-1.31, -0.6137, -1.485), (-1.395, -0.6948, 0.4694), (-1.519, -0.5433, -1.531), (-1.419, -0.4795, -1.485), (-1.519, -0.5433, 0.4694), (-1.612, -0.3704, -1.531), (-1.5, -0.3265, -1.485), (-1.612, -0.3704, 0.4694), (-1.668, -0.1828, -1.531), (-1.55, -0.1604, -1.485), (-1.668, -0.1828, 0.4694), (-1.688, 0.01229, -1.531), (-1.567, 0.01229, -1.485), (-1.688, 0.01229, 0.4694), (-1.668, 0.2074, -1.531), (-1.55, 0.185, -1.485), (-1.668, 0.2074, 0.4694), (-1.612, 0.395, -1.531), (-1.5, 0.3511, -1.485), (-1.612, 0.395, 0.4694), (-1.519, 0.5679, -1.531), (-1.419, 0.5041, -1.485), (-1.519, 0.5679, 0.4694), (-1.395, 0.7194, -1.531), (-1.31, 0.6383, -1.485), (-1.395, 0.7194, 0.4694), (-1.243, 0.8438, -1.531), (-1.176, 0.7484, -1.485), (-1.243, 0.8438, 0.4694), (-1.07, 0.9362, -1.531), (-1.024, 0.8302, -1.485), (-1.07, 0.9362, 0.4694), (-0.8827, 0.9931, -1.531), (-0.8592, 0.8805, -1.485), (-0.8827, 0.9931, 0.4694), (-1.419, 0.5041, 0.4694), (-1.176, 0.7484, 0.4694), (-1.31, 0.6383, 0.4694), (-0.8592, 0.8805, 0.4694), (-0.516, 0.8805, 0.4694), (-0.6876, 0.8975, 0.4694), (-1.024, 0.8302, 0.4694), (-1.567, 0.01229, 0.4694), (-1.55, 0.185, 0.4694), (-1.55, -0.1604, 0.4694), (-1.419, -0.4795, 0.4694), (-1.176, -0.7238, 0.4694), (-1.31, -0.6137, 0.4694), (-1.5, -0.3265, 0.4694), (-0.8592, -0.8559, 0.4694), (-0.516, -0.8559, 0.4694), (-0.6876, -0.873, 0.4694), (-0.199, -0.7238, 0.4694), (0.0437, -0.4795, 0.4694), (-0.06569, -0.6137, 0.4694), (-0.351, -0.8056, 0.4694), (-0.199, 0.7484, 0.4694), (0.0437, 0.5041, 0.4694), (-0.06569, 0.6383, 0.4694), (0.1919, 0.01229, 0.4694), (0.175, -0.1604, 0.4694), (0.175, 0.185, 0.4694), (0.125, 0.3511, 0.4694), (-1.5, 0.3511, 0.4694), (-0.351, 0.8302, 0.4694), (-1.024, -0.8056, 0.4694), (0.125, -0.3265, 0.4694), (-6.165, -0.08952, -1.617), (-6.165, -0.08952, -0.6101), (-6.032, -0.1025, -1.617), (-6.032, -0.1025, -0.6101), (-5.905, -0.1411, -1.617), (-5.905, -0.1411, -0.6101), (-5.788, -0.2038, -1.617), (-5.788, -0.2038, -0.6101), (-5.685, -0.2881, -1.617), (-5.685, -0.2881, -0.6101), (-5.601, -0.3909, -1.617), (-5.601, -0.3909, -0.6101), (-5.538, -0.5081, -1.617), (-5.538, -0.5081, -0.6101), (-5.499, -0.6353, -1.617), (-5.499, -0.6353, -0.6101), (-5.486, -0.7676, -1.617), (-5.486, -0.7676, -0.6101), (-5.499, -0.8998, -1.617), (-5.499, -0.8998, -0.6101), (-5.538, -1.027, -1.617), (-5.538, -1.027, -0.6101), (-5.601, -1.144, -1.617), (-5.601, -1.144, -0.6101), (-5.685, -1.247, -1.617), (-5.685, -1.247, -0.6101), (-5.788, -1.331, -1.617), (-5.788, -1.331, -0.6101), (-5.905, -1.394, -1.617), (-5.905, -1.394, -0.6101), (-6.032, -1.433, -1.617), (-6.032, -1.433, -0.6101), (-6.165, -1.446, -1.617), (-6.165, -1.446, -0.6101), (-6.297, -1.433, -1.617), (-6.297, -1.433, -0.6101), (-6.424, -1.394, -1.617), (-6.424, -1.394, -0.6101), (-6.541, -1.331, -1.617), (-6.541, -1.331, -0.6101), (-6.644, -1.247, -1.617), (-6.644, -1.247, -0.6101), (-6.728, -1.144, -1.617), (-6.728, -1.144, -0.6101), (-6.791, -1.027, -1.617), (-6.791, -1.027, -0.6101), (-6.83, -0.8998, -1.617), (-6.83, -0.8998, -0.6101), (-6.843, -0.7676, -1.617), (-6.843, -0.7676, -0.6101), (-6.83, -0.6353, -1.617), (-6.83, -0.6353, -0.6101), (-6.791, -0.5081, -1.617), (-6.791, -0.5081, -0.6101), (-6.728, -0.3909, -1.617), (-6.728, -0.3909, -0.6101), (-6.644, -0.2881, -1.617), (-6.644, -0.2881, -0.6101), (-6.541, -0.2038, -1.617), (-6.541, -0.2038, -0.6101), (-6.424, -0.1411, -1.617), (-6.424, -0.1411, -0.6101), (-6.297, -0.1025, -1.617), (-6.297, -0.1025, -0.6101), (-4.344, -0.2231, -2.203), (-4.344, -0.2231, -1.197), (-4.336, -0.2239, -2.203), (-4.336, -0.2239, -1.197), (-4.328, -0.2263, -2.203), (-4.328, -0.2263, -1.197), (-4.321, -0.23, -2.203), (-4.321, -0.23, -1.197), (-4.315, -0.2351, -2.203), (-4.315, -0.2351, -1.197), (-4.31, -0.2413, -2.203), (-4.31, -0.2413, -1.197), (-4.306, -0.2484, -2.203), (-4.306, -0.2484, -1.197), (-4.304, -0.256, -2.203), (-4.304, -0.256, -1.197), (-4.303, -0.264, -2.203), (-4.303, -0.264, -1.197), (-4.304, -0.272, -2.203), (-4.304, -0.272, -1.197), (-4.306, -0.2796, -2.203), (-4.306, -0.2796, -1.197), (-4.31, -0.2867, -2.203), (-4.31, -0.2867, -1.197), (-4.315, -0.2929, -2.203), (-4.315, -0.2929, -1.197), (-4.321, -0.298, -2.203), (-4.321, -0.298, -1.197), (-4.328, -0.3017, -2.203), (-4.328, -0.3017, -1.197), (-4.336, -0.3041, -2.203), (-4.336, -0.3041, -1.197), (-4.344, -0.3048, -2.203), (-4.344, -0.3048, -1.197), (-4.352, -0.3041, -2.203), (-4.352, -0.3041, -1.197), (-4.359, -0.3017, -2.203), (-4.359, -0.3017, -1.197), (-4.366, -0.298, -2.203), (-4.366, -0.298, -1.197), (-4.373, -0.2929, -2.203), (-4.373, -0.2929, -1.197), (-4.378, -0.2867, -2.203), (-4.378, -0.2867, -1.197), (-4.382, -0.2796, -2.203), (-4.382, -0.2796, -1.197), (-4.384, -0.272, -2.203), (-4.384, -0.272, -1.197), (-4.385, -0.264, -2.203), (-4.385, -0.264, -1.197), (-4.384, -0.256, -2.203), (-4.384, -0.256, -1.197), (-4.382, -0.2484, -2.203), (-4.382, -0.2484, -1.197), (-4.378, -0.2413, -2.203), (-4.378, -0.2413, -1.197), (-4.373, -0.2351, -2.203), (-4.373, -0.2351, -1.197), (-4.366, -0.23, -2.203), (-4.366, -0.23, -1.197), (-4.359, -0.2263, -2.203), (-4.359, -0.2263, -1.197), (-4.352, -0.2239, -2.203), (-4.352, -0.2239, -1.197)], [], [(0, 2, 5, 3), (3, 5, 8, 6), (6, 8, 11, 9), (9, 11, 14, 12), (12, 14, 17, 15), (15, 17, 20, 18), (18, 20, 23, 21), (21, 23, 26, 24), (24, 26, 29, 27), (27, 29, 32, 31), (31, 32, 35, 33), (33, 35, 38, 36), (36, 38, 41, 39), (39, 41, 44, 42), (42, 44, 47, 46), (46, 47, 50, 48), (48, 50, 53, 51), (51, 53, 56, 54), (54, 56, 59, 57), (57, 59, 62, 60), (60, 62, 65, 63), (63, 65, 68, 66), (66, 68, 71, 69), (69, 71, 74, 72), (72, 74, 77, 75), (75, 77, 80, 78), (78, 80, 83, 81), (81, 83, 86, 84), (84, 86, 89, 87), (87, 89, 92, 90), (125, 8, 5, 2, 95, 92, 89, 86, 83, 80, 77, 74, 71, 68, 65, 62, 59, 56, 126, 107, 108, 106, 109, 105, 103, 104, 124, 96, 98, 97, 102, 99, 101, 100), (126, 56, 53, 50, 47, 44, 41, 38, 35, 32, 29, 26, 23, 20, 17, 14, 11, 8, 125, 117, 119, 118, 123, 122, 120, 121, 127, 114, 115, 113, 116, 111, 112, 110), (90, 92, 95, 93), (93, 95, 2, 0), (93, 0, 3, 6, 9, 12, 15, 18, 21, 24, 27, 31, 33, 36, 39, 42, 46, 48, 51, 54, 57, 60, 63, 66, 69, 72, 75, 78, 81, 84, 87, 90), (101, 1, 4, 100), (100, 4, 7, 125), (125, 7, 10, 117), (117, 10, 13, 119), (13, 16, 118, 119), (16, 19, 123, 118), (19, 22, 122, 123), (22, 25, 120, 122), (25, 28, 121, 120), (28, 30, 127, 121), (30, 34, 114, 127), (34, 37, 115, 114), (37, 40, 113, 115), (40, 43, 116, 113), (43, 45, 111, 116), (45, 49, 112, 111), (49, 52, 110, 112), (52, 55, 126, 110), (55, 58, 107, 126), (58, 61, 108, 107), (108, 61, 64, 106), (106, 64, 67, 109), (109, 67, 70, 105), (105, 70, 73, 103), (103, 73, 76, 104), (104, 76, 79, 124), (124, 79, 82, 96), (96, 82, 85, 98), (98, 85, 88, 97), (97, 88, 91, 102), (102, 91, 94, 99), (99, 94, 1, 101), (45, 43, 40, 37, 34, 30, 28, 25, 22, 19, 16, 13, 10, 7, 4, 1, 94, 91, 88, 85, 82, 79, 76, 73, 70, 67, 64, 61, 58, 55, 52, 49), (128, 129, 131, 130), (130, 131, 133, 132), (132, 133, 135, 134), (134, 135, 137, 136), (136, 137, 139, 138), (138, 139, 141, 140), (140, 141, 143, 142), (142, 143, 145, 144), (144, 145, 147, 146), (146, 147, 149, 148), (148, 149, 151, 150), (150, 151, 153, 152), (152, 153, 155, 154), (154, 155, 157, 156), (156, 157, 159, 158), (158, 159, 161, 160), (160, 161, 163, 162), (162, 163, 165, 164), (164, 165, 167, 166), (166, 167, 169, 168), (168, 169, 171, 170), (170, 171, 173, 172), (172, 173, 175, 174), (174, 175, 177, 176), (176, 177, 179, 178), (178, 179, 181, 180), (180, 181, 183, 182), (182, 183, 185, 184), (184, 185, 187, 186), (186, 187, 189, 188), (131, 129, 191, 189, 187, 185, 183, 181, 179, 177, 175, 173, 171, 169, 167, 165, 163, 161, 159, 157, 155, 153, 151, 149, 147, 145, 143, 141, 139, 137, 135, 133), (188, 189, 191, 190), (190, 191, 129, 128), (128, 130, 132, 134, 136, 138, 140, 142, 144, 146, 148, 150, 152, 154, 156, 158, 160, 162, 164, 166, 168, 170, 172, 174, 176, 178, 180, 182, 184, 186, 188, 190), (192, 193, 195, 194), (194, 195, 197, 196), (196, 197, 199, 198), (198, 199, 201, 200), (200, 201, 203, 202), (202, 203, 205, 204), (204, 205, 207, 206), (206, 207, 209, 208), (208, 209, 211, 210), (210, 211, 213, 212), (212, 213, 215, 214), (214, 215, 217, 216), (216, 217, 219, 218), (218, 219, 221, 220), (220, 221, 223, 222), (222, 223, 225, 224), (224, 225, 227, 226), (226, 227, 229, 228), (228, 229, 231, 230), (230, 231, 233, 232), (232, 233, 235, 234), (234, 235, 237, 236), (236, 237, 239, 238), (238, 239, 241, 240), (240, 241, 243, 242), (242, 243, 245, 244), (244, 245, 247, 246), (246, 247, 249, 248), (248, 249, 251, 250), (250, 251, 253, 252), (195, 193, 255, 253, 251, 249, 247, 245, 243, 241, 239, 237, 235, 233, 231, 229, 227, 225, 223, 221, 219, 217, 215, 213, 211, 209, 207, 205, 203, 201, 199, 197), (252, 253, 255, 254), (254, 255, 193, 192), (192, 194, 196, 198, 200, 202, 204, 206, 208, 210, 212, 214, 216, 218, 220, 222, 224, 226, 228, 230, 232, 234, 236, 238, 240, 242, 244, 246, 248, 250, 252, 254)])
_uv = me_cylinder_003.uv_layers.new(name='UVMap')
_uv.uv.foreach_set('vector', [1.0, 0.5, 1.0, 1.0, 0.9688, 1.0, 0.9688, 0.5, 0.9688, 0.5, 0.9688, 1.0, 0.9375, 1.0, 0.9375, 0.5, 0.9375, 0.5, 0.9375, 1.0, 0.9062, 1.0, 0.9062, 0.5, 0.9062, 0.5, 0.9062, 1.0, 0.875, 1.0, 0.875, 0.5, 0.875, 0.5, 0.875, 1.0, 0.8438, 1.0, 0.8438, 0.5, 0.8438, 0.5, 0.8438, 1.0, 0.8125, 1.0, 0.8125, 0.5, 0.8125, 0.5, 0.8125, 1.0, 0.7812, 1.0, 0.7812, 0.5, 0.7812, 0.5, 0.7812, 1.0, 0.75, 1.0, 0.75, 0.5, 0.75, 0.5, 0.75, 1.0, 0.7188, 1.0, 0.7188, 0.5, 0.7188, 0.5, 0.7188, 1.0, 0.6875, 1.0, 0.6875, 0.5, 0.6875, 0.5, 0.6875, 1.0, 0.6562, 1.0, 0.6562, 0.5, 0.6562, 0.5, 0.6562, 1.0, 0.625, 1.0, 0.625, 0.5, 0.625, 0.5, 0.625, 1.0, 0.5938, 1.0, 0.5938, 0.5, 0.5938, 0.5, 0.5938, 1.0, 0.5625, 1.0, 0.5625, 0.5, 0.5625, 0.5, 0.5625, 1.0, 0.5312, 1.0, 0.5312, 0.5, 0.5312, 0.5, 0.5312, 1.0, 0.5, 1.0, 0.5, 0.5, 0.5, 0.5, 0.5, 1.0, 0.4688, 1.0, 0.4688, 0.5, 0.4688, 0.5, 0.4688, 1.0, 0.4375, 1.0, 0.4375, 0.5, 0.4375, 0.5, 0.4375, 1.0, 0.4062, 1.0, 0.4062, 0.5, 0.4062, 0.5, 0.4062, 1.0, 0.375, 1.0, 0.375, 0.5, 0.375, 0.5, 0.375, 1.0, 0.3438, 1.0, 0.3438, 0.5, 0.3438, 0.5, 0.3438, 1.0, 0.3125, 1.0, 0.3125, 0.5, 0.3125, 0.5, 0.3125, 1.0, 0.2812, 1.0, 0.2812, 0.5, 0.2812, 0.5, 0.2812, 1.0, 0.25, 1.0, 0.25, 0.5, 0.25, 0.5, 0.25, 1.0, 0.2188, 1.0, 0.2188, 0.5, 0.2188, 0.5, 0.2188, 1.0, 0.1875, 1.0, 0.1875, 0.5, 0.1875, 0.5, 0.1875, 1.0, 0.1562, 1.0, 0.1562, 0.5, 0.1562, 0.5, 0.1562, 1.0, 0.125, 1.0, 0.125, 0.5, 0.125, 0.5, 0.125, 1.0, 0.09375, 1.0, 0.09375, 0.5, 0.09375, 0.5, 0.09375, 1.0, 0.0625, 1.0, 0.0625, 0.5, 0.3308, 0.4463, 0.3418, 0.4717, 0.2968, 0.4854, 0.25, 0.49, 0.2032, 0.4854, 0.1582, 0.4717, 0.1167, 0.4496, 0.08029, 0.4197, 0.05045, 0.3833, 0.02827, 0.3418, 0.01461, 0.2968, 0.01, 0.25, 0.01461, 0.2032, 0.02827, 0.1582, 0.05045, 0.1167, 0.08029, 0.08029, 0.1167, 0.05045, 0.1582, 0.02827, 0.1692, 0.05371, 0.1327, 0.07335, 0.1007, 0.09977, 0.07448, 0.132, 0.05497, 0.1687, 0.04296, 0.2086, 0.0389, 0.25, 0.04296, 0.2914, 0.05497, 0.3313, 0.07448, 0.368, 0.1007, 0.4002, 0.1327, 0.4267, 0.1692, 0.4463, 0.2088, 0.4584, 0.25, 0.4625, 0.2912, 0.4584, 0.1692, 0.05371, 0.1582, 0.02827, 0.2032, 0.01461, 0.25, 0.01, 0.2968, 0.01461, 0.3418, 0.02827, 0.3833, 0.05045, 0.4197, 0.08029, 0.4496, 0.1167, 0.4717, 0.1582, 0.4854, 0.2032, 0.49, 0.25, 0.4854, 0.2968, 0.4717, 0.3418, 0.4496, 0.3833, 0.4197, 0.4197, 0.3833, 0.4496, 0.3418, 0.4717, 0.3308, 0.4463, 0.3673, 0.4267, 0.3993, 0.4002, 0.4255, 0.368, 0.445, 0.3313, 0.457, 0.2914, 0.4611, 0.25, 0.457, 0.2086, 0.445, 0.1687, 0.4255, 0.132, 0.3993, 0.09977, 0.3673, 0.07335, 0.3308, 0.05371, 0.2912, 0.04162, 0.25, 0.03754, 0.2088, 0.04162, 0.0625, 0.5, 0.0625, 1.0, 0.03125, 1.0, 0.03125, 0.5, 0.03125, 0.5, 0.03125, 1.0, 0.0, 1.0, 0.0, 0.5, 0.7032, 0.4854, 0.75, 0.49, 0.7968, 0.4854, 0.8418, 0.4717, 0.8833, 0.4496, 0.9197, 0.4197, 0.9496, 0.3833, 0.9717, 0.3418, 0.9854, 0.2968, 0.99, 0.25, 0.9854, 0.2032, 0.9717, 0.1582, 0.9496, 0.1167, 0.9197, 0.08029, 0.8833, 0.05045, 0.8418, 0.02827, 0.7968, 0.01461, 0.75, 0.01, 0.7032, 0.01461, 0.6582, 0.02827, 0.6167, 0.05045, 0.5803, 0.08029, 0.5504, 0.1167, 0.5283, 0.1582, 0.5146, 0.2032, 0.51, 0.25, 0.5146, 0.2968, 0.5283, 0.3418, 0.5504, 0.3833, 0.5803, 0.4197, 0.6167, 0.4496, 0.6582, 0.4717, 1.0, 0.8385, 1.0, 0.5, 0.9688, 0.5, 0.9688, 0.8385, 0.9688, 0.8385, 0.9688, 0.5, 0.9375, 0.5, 0.9375, 0.8385, 0.9375, 0.8385, 0.9375, 0.5, 0.9062, 0.5, 0.9062, 0.8385, 0.9062, 0.8385, 0.9062, 0.5, 0.875, 0.5, 0.875, 0.8385, 0.875, 0.5, 0.8438, 0.5, 0.8438, 0.8385, 0.875, 0.8385, 0.8438, 0.5, 0.8125, 0.5, 0.8125, 0.8385, 0.8438, 0.8385, 0.8125, 0.5, 0.7812, 0.5, 0.7812, 0.8385, 0.8125, 0.8385, 0.7812, 0.5, 0.75, 0.5, 0.75, 0.8385, 0.7812, 0.8385, 0.75, 0.5, 0.7188, 0.5, 0.7188, 0.8385, 0.75, 0.8385, 0.7188, 0.5, 0.6875, 0.5, 0.6875, 0.8385, 0.7188, 0.8385, 0.6875, 0.5, 0.6562, 0.5, 0.6562, 0.8385, 0.6875, 0.8385, 0.6562, 0.5, 0.625, 0.5, 0.625, 0.8385, 0.6562, 0.8385, 0.625, 0.5, 0.5938, 0.5, 0.5938, 0.8385, 0.625, 0.8385, 0.5938, 0.5, 0.5625, 0.5, 0.5625, 0.8385, 0.5938, 0.8385, 0.5625, 0.5, 0.5312, 0.5, 0.5312, 0.8385, 0.5625, 0.8385, 0.5312, 0.5, 0.5, 0.5, 0.5, 0.8385, 0.5312, 0.8385, 0.5, 0.5, 0.4688, 0.5, 0.4688, 0.8385, 0.5, 0.8385, 0.4688, 0.5, 0.4375, 0.5, 0.4375, 0.8385, 0.4688, 0.8385, 0.4375, 0.5, 0.4062, 0.5, 0.4062, 0.8385, 0.4375, 0.8385, 0.4062, 0.5, 0.375, 0.5, 0.375, 0.8385, 0.4062, 0.8385, 0.375, 0.8385, 0.375, 0.5, 0.3438, 0.5, 0.3438, 0.8385, 0.3438, 0.8385, 0.3438, 0.5, 0.3125, 0.5, 0.3125, 0.8385, 0.3125, 0.8385, 0.3125, 0.5, 0.2812, 0.5, 0.2812, 0.8385, 0.2812, 0.8385, 0.2812, 0.5, 0.25, 0.5, 0.25, 0.8385, 0.25, 0.8385, 0.25, 0.5, 0.2188, 0.5, 0.2188, 0.8385, 0.2188, 0.8385, 0.2188, 0.5, 0.1875, 0.5, 0.1875, 0.8385, 0.1875, 0.8385, 0.1875, 0.5, 0.1562, 0.5, 0.1562, 0.8385, 0.1562, 0.8385, 0.1562, 0.5, 0.125, 0.5, 0.125, 0.8385, 0.125, 0.8385, 0.125, 0.5, 0.09375, 0.5, 0.09375, 0.8385, 0.09375, 0.8385, 0.09375, 0.5, 0.0625, 0.5, 0.0625, 0.8385, 0.0625, 0.8385, 0.0625, 0.5, 0.03125, 0.5, 0.03125, 0.8385, 0.03125, 0.8385, 0.03125, 0.5, 0.0, 0.5, 0.0, 0.8385, 0.7968, 0.01461, 0.8418, 0.02827, 0.8833, 0.05045, 0.9197, 0.08029, 0.9496, 0.1167, 0.9717, 0.1582, 0.9854, 0.2032, 0.99, 0.25, 0.9854, 0.2968, 0.9717, 0.3418, 0.9496, 0.3833, 0.9197, 0.4197, 0.8833, 0.4496, 0.8418, 0.4717, 0.7968, 0.4854, 0.75, 0.49, 0.7032, 0.4854, 0.6582, 0.4717, 0.6167, 0.4496, 0.5803, 0.4197, 0.5504, 0.3833, 0.5283, 0.3418, 0.5146, 0.2968, 0.51, 0.25, 0.5146, 0.2032, 0.5283, 0.1582, 0.5504, 0.1167, 0.5803, 0.08029, 0.6167, 0.05045, 0.6582, 0.02827, 0.7032, 0.01461, 0.75, 0.01, 1.0, 0.5, 1.0, 1.0, 0.9688, 1.0, 0.9688, 0.5, 0.9688, 0.5, 0.9688, 1.0, 0.9375, 1.0, 0.9375, 0.5, 0.9375, 0.5, 0.9375, 1.0, 0.9062, 1.0, 0.9062, 0.5, 0.9062, 0.5, 0.9062, 1.0, 0.875, 1.0, 0.875, 0.5, 0.875, 0.5, 0.875, 1.0, 0.8438, 1.0, 0.8438, 0.5, 0.8438, 0.5, 0.8438, 1.0, 0.8125, 1.0, 0.8125, 0.5, 0.8125, 0.5, 0.8125, 1.0, 0.7812, 1.0, 0.7812, 0.5, 0.7812, 0.5, 0.7812, 1.0, 0.75, 1.0, 0.75, 0.5, 0.75, 0.5, 0.75, 1.0, 0.7188, 1.0, 0.7188, 0.5, 0.7188, 0.5, 0.7188, 1.0, 0.6875, 1.0, 0.6875, 0.5, 0.6875, 0.5, 0.6875, 1.0, 0.6562, 1.0, 0.6562, 0.5, 0.6562, 0.5, 0.6562, 1.0, 0.625, 1.0, 0.625, 0.5, 0.625, 0.5, 0.625, 1.0, 0.5938, 1.0, 0.5938, 0.5, 0.5938, 0.5, 0.5938, 1.0, 0.5625, 1.0, 0.5625, 0.5, 0.5625, 0.5, 0.5625, 1.0, 0.5312, 1.0, 0.5312, 0.5, 0.5312, 0.5, 0.5312, 1.0, 0.5, 1.0, 0.5, 0.5, 0.5, 0.5, 0.5, 1.0, 0.4688, 1.0, 0.4688, 0.5, 0.4688, 0.5, 0.4688, 1.0, 0.4375, 1.0, 0.4375, 0.5, 0.4375, 0.5, 0.4375, 1.0, 0.4062, 1.0, 0.4062, 0.5, 0.4062, 0.5, 0.4062, 1.0, 0.375, 1.0, 0.375, 0.5, 0.375, 0.5, 0.375, 1.0, 0.3438, 1.0, 0.3438, 0.5, 0.3438, 0.5, 0.3438, 1.0, 0.3125, 1.0, 0.3125, 0.5, 0.3125, 0.5, 0.3125, 1.0, 0.2812, 1.0, 0.2812, 0.5, 0.2812, 0.5, 0.2812, 1.0, 0.25, 1.0, 0.25, 0.5, 0.25, 0.5, 0.25, 1.0, 0.2188, 1.0, 0.2188, 0.5, 0.2188, 0.5, 0.2188, 1.0, 0.1875, 1.0, 0.1875, 0.5, 0.1875, 0.5, 0.1875, 1.0, 0.1562, 1.0, 0.1562, 0.5, 0.1562, 0.5, 0.1562, 1.0, 0.125, 1.0, 0.125, 0.5, 0.125, 0.5, 0.125, 1.0, 0.09375, 1.0, 0.09375, 0.5, 0.09375, 0.5, 0.09375, 1.0, 0.0625, 1.0, 0.0625, 0.5, 0.2968, 0.4854, 0.25, 0.49, 0.2032, 0.4854, 0.1582, 0.4717, 0.1167, 0.4496, 0.08029, 0.4197, 0.05045, 0.3833, 0.02827, 0.3418, 0.01461, 0.2968, 0.01, 0.25, 0.01461, 0.2032, 0.02827, 0.1582, 0.05045, 0.1167, 0.08029, 0.08029, 0.1167, 0.05045, 0.1582, 0.02827, 0.2032, 0.01461, 0.25, 0.01, 0.2968, 0.01461, 0.3418, 0.02827, 0.3833, 0.05045, 0.4197, 0.08029, 0.4496, 0.1167, 0.4717, 0.1582, 0.4854, 0.2032, 0.49, 0.25, 0.4854, 0.2968, 0.4717, 0.3418, 0.4496, 0.3833, 0.4197, 0.4197, 0.3833, 0.4496, 0.3418, 0.4717, 0.0625, 0.5, 0.0625, 1.0, 0.03125, 1.0, 0.03125, 0.5, 0.03125, 0.5, 0.03125, 1.0, 0.0, 1.0, 0.0, 0.5, 0.75, 0.49, 0.7968, 0.4854, 0.8418, 0.4717, 0.8833, 0.4496, 0.9197, 0.4197, 0.9496, 0.3833, 0.9717, 0.3418, 0.9854, 0.2968, 0.99, 0.25, 0.9854, 0.2032, 0.9717, 0.1582, 0.9496, 0.1167, 0.9197, 0.08029, 0.8833, 0.05045, 0.8418, 0.02827, 0.7968, 0.01461, 0.75, 0.01, 0.7032, 0.01461, 0.6582, 0.02827, 0.6167, 0.05045, 0.5803, 0.08029, 0.5504, 0.1167, 0.5283, 0.1582, 0.5146, 0.2032, 0.51, 0.25, 0.5146, 0.2968, 0.5283, 0.3418, 0.5504, 0.3833, 0.5803, 0.4197, 0.6167, 0.4496, 0.6582, 0.4717, 0.7032, 0.4854, 1.0, 0.5, 1.0, 1.0, 0.9688, 1.0, 0.9688, 0.5, 0.9688, 0.5, 0.9688, 1.0, 0.9375, 1.0, 0.9375, 0.5, 0.9375, 0.5, 0.9375, 1.0, 0.9062, 1.0, 0.9062, 0.5, 0.9062, 0.5, 0.9062, 1.0, 0.875, 1.0, 0.875, 0.5, 0.875, 0.5, 0.875, 1.0, 0.8438, 1.0, 0.8438, 0.5, 0.8438, 0.5, 0.8438, 1.0, 0.8125, 1.0, 0.8125, 0.5, 0.8125, 0.5, 0.8125, 1.0, 0.7812, 1.0, 0.7812, 0.5, 0.7812, 0.5, 0.7812, 1.0, 0.75, 1.0, 0.75, 0.5, 0.75, 0.5, 0.75, 1.0, 0.7188, 1.0, 0.7188, 0.5, 0.7188, 0.5, 0.7188, 1.0, 0.6875, 1.0, 0.6875, 0.5, 0.6875, 0.5, 0.6875, 1.0, 0.6562, 1.0, 0.6562, 0.5, 0.6562, 0.5, 0.6562, 1.0, 0.625, 1.0, 0.625, 0.5, 0.625, 0.5, 0.625, 1.0, 0.5938, 1.0, 0.5938, 0.5, 0.5938, 0.5, 0.5938, 1.0, 0.5625, 1.0, 0.5625, 0.5, 0.5625, 0.5, 0.5625, 1.0, 0.5312, 1.0, 0.5312, 0.5, 0.5312, 0.5, 0.5312, 1.0, 0.5, 1.0, 0.5, 0.5, 0.5, 0.5, 0.5, 1.0, 0.4688, 1.0, 0.4688, 0.5, 0.4688, 0.5, 0.4688, 1.0, 0.4375, 1.0, 0.4375, 0.5, 0.4375, 0.5, 0.4375, 1.0, 0.4062, 1.0, 0.4062, 0.5, 0.4062, 0.5, 0.4062, 1.0, 0.375, 1.0, 0.375, 0.5, 0.375, 0.5, 0.375, 1.0, 0.3438, 1.0, 0.3438, 0.5, 0.3438, 0.5, 0.3438, 1.0, 0.3125, 1.0, 0.3125, 0.5, 0.3125, 0.5, 0.3125, 1.0, 0.2812, 1.0, 0.2812, 0.5, 0.2812, 0.5, 0.2812, 1.0, 0.25, 1.0, 0.25, 0.5, 0.25, 0.5, 0.25, 1.0, 0.2188, 1.0, 0.2188, 0.5, 0.2188, 0.5, 0.2188, 1.0, 0.1875, 1.0, 0.1875, 0.5, 0.1875, 0.5, 0.1875, 1.0, 0.1562, 1.0, 0.1562, 0.5, 0.1562, 0.5, 0.1562, 1.0, 0.125, 1.0, 0.125, 0.5, 0.125, 0.5, 0.125, 1.0, 0.09375, 1.0, 0.09375, 0.5, 0.09375, 0.5, 0.09375, 1.0, 0.0625, 1.0, 0.0625, 0.5, 0.2968, 0.4854, 0.25, 0.49, 0.2032, 0.4854, 0.1582, 0.4717, 0.1167, 0.4496, 0.08029, 0.4197, 0.05045, 0.3833, 0.02827, 0.3418, 0.01461, 0.2968, 0.009999, 0.25, 0.01461, 0.2032, 0.02827, 0.1582, 0.05045, 0.1167, 0.08029, 0.08029, 0.1167, 0.05045, 0.1582, 0.02827, 0.2032, 0.01461, 0.25, 0.01, 0.2968, 0.01461, 0.3418, 0.02827, 0.3833, 0.05045, 0.4197, 0.08029, 0.4496, 0.1167, 0.4717, 0.1582, 0.4854, 0.2032, 0.49, 0.25, 0.4854, 0.2968, 0.4717, 0.3418, 0.4496, 0.3833, 0.4197, 0.4197, 0.3833, 0.4496, 0.3418, 0.4717, 0.0625, 0.5, 0.0625, 1.0, 0.03125, 1.0, 0.03125, 0.5, 0.03125, 0.5, 0.03125, 1.0, 0.0, 1.0, 0.0, 0.5, 0.75, 0.49, 0.7968, 0.4854, 0.8418, 0.4717, 0.8833, 0.4496, 0.9197, 0.4197, 0.9496, 0.3833, 0.9717, 0.3418, 0.9854, 0.2968, 0.99, 0.25, 0.9854, 0.2032, 0.9717, 0.1582, 0.9496, 0.1167, 0.9197, 0.08029, 0.8833, 0.05045, 0.8418, 0.02827, 0.7968, 0.01461, 0.75, 0.01, 0.7032, 0.01461, 0.6582, 0.02827, 0.6167, 0.05045, 0.5803, 0.08029, 0.5504, 0.1167, 0.5283, 0.1582, 0.5146, 0.2032, 0.51, 0.25, 0.5146, 0.2968, 0.5283, 0.3418, 0.5504, 0.3833, 0.5803, 0.4197, 0.6167, 0.4496, 0.6582, 0.4717, 0.7032, 0.4854])
me_cylinder_003.update()

# ---- objects
ob_light = bpy.data.objects.new('Light', light_light)
ob_camera = bpy.data.objects.new('Camera', cam_camera)
ob_cylinder = bpy.data.objects.new('Cylinder', me_cylinder)
ob_cylinder_001 = bpy.data.objects.new('Cylinder.001', me_cylinder_001)
ob_cylinder_002 = bpy.data.objects.new('Cylinder.002', me_cylinder_002)
ob_cylinder_003 = bpy.data.objects.new('Cylinder.003', me_cylinder_003)

# ---- transforms, parenting, visibility, modifiers, constraints
ob_light.location = (4.076, 1.005, 5.904)
ob_light.rotation_euler = (0.6503, 0.05522, 1.866)
ob_light.lock_rotations_4d = False
ob_light.empty_display_type = 'ARROWS'
ob_light.color = (0.0, 0.0, 0.0, 0.0)
ob_light.lineart.crease_threshold = 0.0
ob_camera.location = (7.359, -6.926, 4.958)
ob_camera.rotation_euler = (1.109, 0.0, 0.8149)
ob_camera.lock_rotations_4d = False
ob_camera.empty_display_type = 'ARROWS'
ob_camera.color = (0.0, 0.0, 0.0, 0.0)
ob_camera.display_type = 'WIRE'
ob_camera.lineart.crease_threshold = 0.0
ob_cylinder.location = (0.5551, 0.4075, 2.324)
ob_cylinder.scale = (1.475, 1.475, 1.987)
ob_cylinder_001.location = (0.5551, 0.4075, 3.295)
ob_cylinder_001.scale = (1.297, 1.306, 2.868)
ob_cylinder_002.location = (5.392, 4.36, 8.723)
ob_cylinder_002.scale = (1.297, 1.306, 2.868)
ob_cylinder_003.location = (6.406, 0.3893, 3.378)
ob_cylinder_003.scale = (1.475, 1.475, 1.987)

# ---- collection membership
col_collection.objects.link(ob_light)
col_collection.objects.link(ob_camera)
col_collection_1.objects.link(ob_cylinder)
col_collection_1.objects.link(ob_cylinder_001)
col_collection_2.objects.link(ob_cylinder_002)
col_collection_2.objects.link(ob_cylinder_003)

# ---- scene / render settings (as saved in the file)
scene.camera = ob_camera
scene.frame_start = 1; scene.frame_end = 250; scene.frame_set(1)
scene.render.engine = 'BLENDER_EEVEE_NEXT'
scene.cycles.sampling_pattern = 'TABULATED_SOBOL'
bpy.context.view_layer.update()
